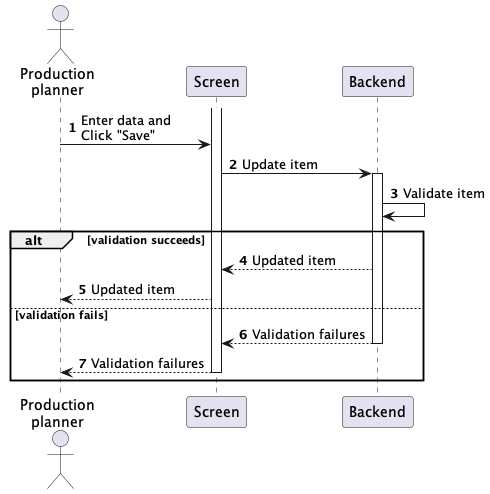

The diagram above was rendered by PlantUML. Its source (embedded in the PNG):
@startuml production-order-update
autonumber

actor "Production\nplanner" as a
participant Screen as f
participant Backend as b

activate f
a -> f : Enter data and\nClick "Save"
f -> b : Update item
activate b
b -> b : Validate item

alt validation succeeds
    b --> f : Updated item
    f --> a : Updated item
else validation fails
    return Validation failures
    f --> a : Validation failures
    deactivate f
end
@enduml